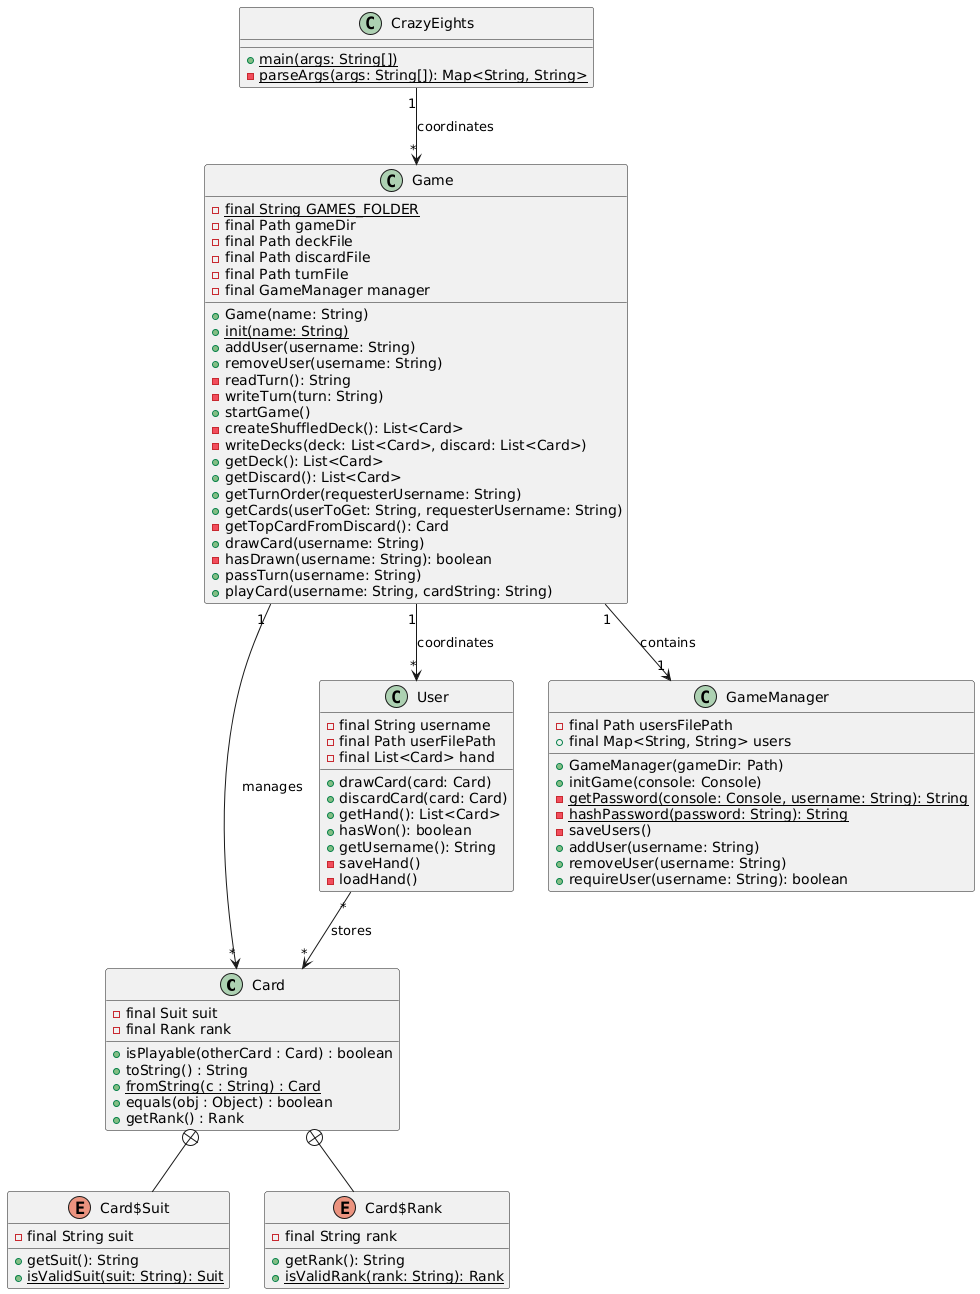

The diagram above was rendered by PlantUML. Its source (embedded in the PNG):
@startuml
class Card {
    - final Suit suit 
    - final Rank rank 
    + isPlayable(otherCard : Card) : boolean
    + toString() : String 
    + {static} fromString(c : String) : Card
    + equals(obj : Object) : boolean
    + getRank() : Rank
}

enum Card$Suit {
  - final String suit
  + getSuit(): String
  + {static} isValidSuit(suit: String): Suit
}

enum Card$Rank {
  - final String rank
  + getRank(): String
  + {static} isValidRank(rank: String): Rank
}

class User {
  - final String username
  - final Path userFilePath
  - final List<Card> hand
  + drawCard(card: Card)
  + discardCard(card: Card)
  + getHand(): List<Card>
  + hasWon(): boolean
  + getUsername(): String
  - saveHand()
  - loadHand()
}

class Game {
  - {static} final String GAMES_FOLDER
  - final Path gameDir
  - final Path deckFile
  - final Path discardFile
  - final Path turnFile
  - final GameManager manager
  + Game(name: String)
  + {static} init(name: String)
  + addUser(username: String)
  + removeUser(username: String)
  - readTurn(): String
  - writeTurn(turn: String)
  + startGame()
  - createShuffledDeck(): List<Card>
  - writeDecks(deck: List<Card>, discard: List<Card>)
  + getDeck(): List<Card>
  + getDiscard(): List<Card>
  + getTurnOrder(requesterUsername: String)
  + getCards(userToGet: String, requesterUsername: String)
  - getTopCardFromDiscard(): Card
  + drawCard(username: String)
  - hasDrawn(username: String): boolean
  + passTurn(username: String)
  + playCard(username: String, cardString: String)
}

class GameManager {
  - final Path usersFilePath
  + final Map<String, String> users
  + GameManager(gameDir: Path)
  + initGame(console: Console)
  - {static} getPassword(console: Console, username: String): String
  - {static} hashPassword(password: String): String
  - saveUsers()
  + addUser(username: String)
  + removeUser(username: String)
  + requireUser(username: String): boolean
}

class CrazyEights {
  + {static} main(args: String[])
  - {static} parseArgs(args: String[]): Map<String, String>
}

CrazyEights "1" --> "*" Game : "coordinates"
Game "1" --> "1" GameManager : "contains"
Game "1" --> "*" Card : "manages"
Game "1" --> "*" User : "coordinates"
User "*" --> "*" Card : "stores"
Card +-- Card$Suit 
Card +-- Card$Rank
@enduml